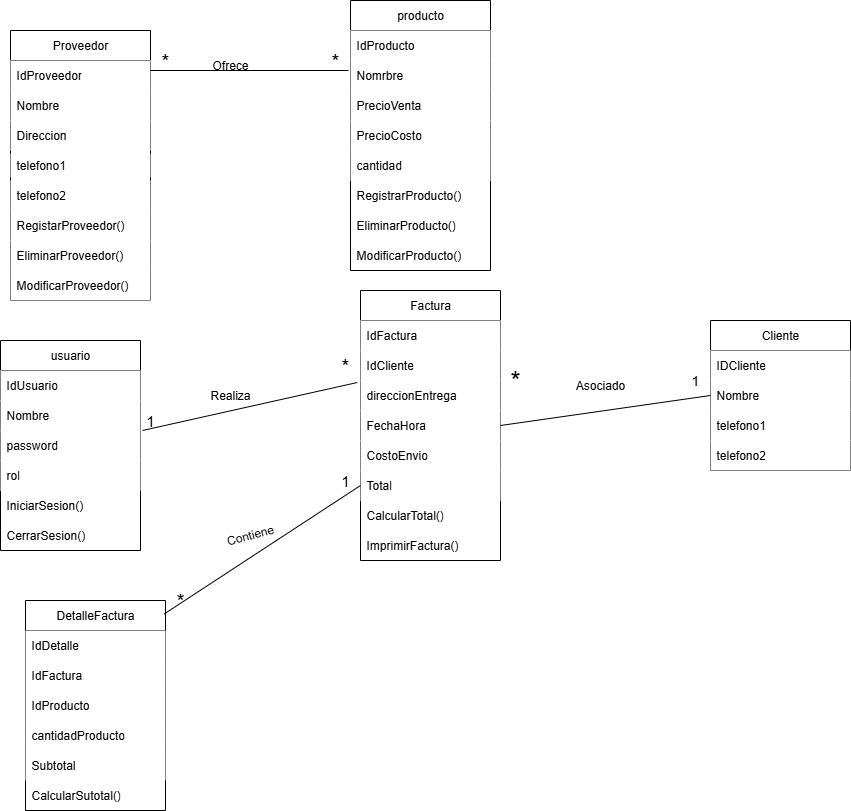

The diagram above was exported from draw.io. Its source (the exported page's mxGraphModel, read from the mxfile embedded in the PNG):
<mxGraphModel dx="872" dy="1642" grid="1" gridSize="10" guides="1" tooltips="1" connect="1" arrows="1" fold="1" page="1" pageScale="1" pageWidth="827" pageHeight="1169" math="0" shadow="0">
  <root>
    <mxCell id="0" />
    <mxCell id="1" parent="0" />
    <mxCell id="gWEPCrT9Ql-XyY8BUEYA-1" value="Proveedor" style="swimlane;fontStyle=0;childLayout=stackLayout;horizontal=1;startSize=30;horizontalStack=0;resizeParent=1;resizeParentMax=0;resizeLast=0;collapsible=1;marginBottom=0;whiteSpace=wrap;html=1;" parent="1" vertex="1">
      <mxGeometry x="20" y="20" width="140" height="270" as="geometry" />
    </mxCell>
    <mxCell id="gWEPCrT9Ql-XyY8BUEYA-2" value="IdProveedor" style="text;strokeColor=none;fillColor=default;align=left;verticalAlign=middle;spacingLeft=4;spacingRight=4;overflow=hidden;points=[[0,0.5],[1,0.5]];portConstraint=eastwest;rotatable=0;whiteSpace=wrap;html=1;" parent="gWEPCrT9Ql-XyY8BUEYA-1" vertex="1">
      <mxGeometry y="30" width="140" height="30" as="geometry" />
    </mxCell>
    <mxCell id="gWEPCrT9Ql-XyY8BUEYA-3" value="Nombre" style="text;strokeColor=none;fillColor=default;align=left;verticalAlign=middle;spacingLeft=4;spacingRight=4;overflow=hidden;points=[[0,0.5],[1,0.5]];portConstraint=eastwest;rotatable=0;whiteSpace=wrap;html=1;" parent="gWEPCrT9Ql-XyY8BUEYA-1" vertex="1">
      <mxGeometry y="60" width="140" height="30" as="geometry" />
    </mxCell>
    <mxCell id="gWEPCrT9Ql-XyY8BUEYA-4" value="Direccion" style="text;strokeColor=none;fillColor=default;align=left;verticalAlign=middle;spacingLeft=4;spacingRight=4;overflow=hidden;points=[[0,0.5],[1,0.5]];portConstraint=eastwest;rotatable=0;whiteSpace=wrap;html=1;" parent="gWEPCrT9Ql-XyY8BUEYA-1" vertex="1">
      <mxGeometry y="90" width="140" height="30" as="geometry" />
    </mxCell>
    <mxCell id="gWEPCrT9Ql-XyY8BUEYA-5" value="telefono1" style="text;strokeColor=none;fillColor=default;align=left;verticalAlign=middle;spacingLeft=4;spacingRight=4;overflow=hidden;points=[[0,0.5],[1,0.5]];portConstraint=eastwest;rotatable=0;whiteSpace=wrap;html=1;rounded=1;" parent="gWEPCrT9Ql-XyY8BUEYA-1" vertex="1">
      <mxGeometry y="120" width="140" height="30" as="geometry" />
    </mxCell>
    <mxCell id="gWEPCrT9Ql-XyY8BUEYA-6" value="telefono2" style="text;strokeColor=none;fillColor=default;align=left;verticalAlign=middle;spacingLeft=4;spacingRight=4;overflow=hidden;points=[[0,0.5],[1,0.5]];portConstraint=eastwest;rotatable=0;whiteSpace=wrap;html=1;" parent="gWEPCrT9Ql-XyY8BUEYA-1" vertex="1">
      <mxGeometry y="150" width="140" height="30" as="geometry" />
    </mxCell>
    <mxCell id="gWEPCrT9Ql-XyY8BUEYA-82" value="RegistarProveedor()" style="text;strokeColor=none;fillColor=default;align=left;verticalAlign=middle;spacingLeft=4;spacingRight=4;overflow=hidden;points=[[0,0.5],[1,0.5]];portConstraint=eastwest;rotatable=0;whiteSpace=wrap;html=1;" parent="gWEPCrT9Ql-XyY8BUEYA-1" vertex="1">
      <mxGeometry y="180" width="140" height="30" as="geometry" />
    </mxCell>
    <mxCell id="gWEPCrT9Ql-XyY8BUEYA-84" value="EliminarProveedor()" style="text;strokeColor=none;fillColor=default;align=left;verticalAlign=middle;spacingLeft=4;spacingRight=4;overflow=hidden;points=[[0,0.5],[1,0.5]];portConstraint=eastwest;rotatable=0;whiteSpace=wrap;html=1;" parent="gWEPCrT9Ql-XyY8BUEYA-1" vertex="1">
      <mxGeometry y="210" width="140" height="30" as="geometry" />
    </mxCell>
    <mxCell id="gWEPCrT9Ql-XyY8BUEYA-85" value="ModificarProveedor()" style="text;strokeColor=none;fillColor=default;align=left;verticalAlign=middle;spacingLeft=4;spacingRight=4;overflow=hidden;points=[[0,0.5],[1,0.5]];portConstraint=eastwest;rotatable=0;whiteSpace=wrap;html=1;" parent="gWEPCrT9Ql-XyY8BUEYA-1" vertex="1">
      <mxGeometry y="240" width="140" height="30" as="geometry" />
    </mxCell>
    <mxCell id="gWEPCrT9Ql-XyY8BUEYA-7" value="producto" style="swimlane;fontStyle=0;childLayout=stackLayout;horizontal=1;startSize=30;horizontalStack=0;resizeParent=1;resizeParentMax=0;resizeLast=0;collapsible=1;marginBottom=0;whiteSpace=wrap;html=1;" parent="1" vertex="1">
      <mxGeometry x="360" y="-10" width="140" height="270" as="geometry" />
    </mxCell>
    <mxCell id="gWEPCrT9Ql-XyY8BUEYA-8" value="IdProducto" style="text;strokeColor=none;fillColor=default;align=left;verticalAlign=middle;spacingLeft=4;spacingRight=4;overflow=hidden;points=[[0,0.5],[1,0.5]];portConstraint=eastwest;rotatable=0;whiteSpace=wrap;html=1;" parent="gWEPCrT9Ql-XyY8BUEYA-7" vertex="1">
      <mxGeometry y="30" width="140" height="30" as="geometry" />
    </mxCell>
    <mxCell id="gWEPCrT9Ql-XyY8BUEYA-9" value="Nomrbre" style="text;strokeColor=none;fillColor=default;align=left;verticalAlign=middle;spacingLeft=4;spacingRight=4;overflow=hidden;points=[[0,0.5],[1,0.5]];portConstraint=eastwest;rotatable=0;whiteSpace=wrap;html=1;" parent="gWEPCrT9Ql-XyY8BUEYA-7" vertex="1">
      <mxGeometry y="60" width="140" height="30" as="geometry" />
    </mxCell>
    <mxCell id="gWEPCrT9Ql-XyY8BUEYA-12" value="PrecioVenta" style="text;strokeColor=none;fillColor=default;align=left;verticalAlign=middle;spacingLeft=4;spacingRight=4;overflow=hidden;points=[[0,0.5],[1,0.5]];portConstraint=eastwest;rotatable=0;whiteSpace=wrap;html=1;" parent="gWEPCrT9Ql-XyY8BUEYA-7" vertex="1">
      <mxGeometry y="90" width="140" height="30" as="geometry" />
    </mxCell>
    <mxCell id="gWEPCrT9Ql-XyY8BUEYA-13" value="PrecioCosto" style="text;strokeColor=none;fillColor=default;align=left;verticalAlign=middle;spacingLeft=4;spacingRight=4;overflow=hidden;points=[[0,0.5],[1,0.5]];portConstraint=eastwest;rotatable=0;whiteSpace=wrap;html=1;" parent="gWEPCrT9Ql-XyY8BUEYA-7" vertex="1">
      <mxGeometry y="120" width="140" height="30" as="geometry" />
    </mxCell>
    <mxCell id="gWEPCrT9Ql-XyY8BUEYA-15" value="cantidad" style="text;strokeColor=none;fillColor=default;align=left;verticalAlign=middle;spacingLeft=4;spacingRight=4;overflow=hidden;points=[[0,0.5],[1,0.5]];portConstraint=eastwest;rotatable=0;whiteSpace=wrap;html=1;" parent="gWEPCrT9Ql-XyY8BUEYA-7" vertex="1">
      <mxGeometry y="150" width="140" height="30" as="geometry" />
    </mxCell>
    <mxCell id="gWEPCrT9Ql-XyY8BUEYA-76" value="RegistrarProducto()" style="text;strokeColor=none;fillColor=none;align=left;verticalAlign=middle;spacingLeft=4;spacingRight=4;overflow=hidden;points=[[0,0.5],[1,0.5]];portConstraint=eastwest;rotatable=0;whiteSpace=wrap;html=1;" parent="gWEPCrT9Ql-XyY8BUEYA-7" vertex="1">
      <mxGeometry y="180" width="140" height="30" as="geometry" />
    </mxCell>
    <mxCell id="gWEPCrT9Ql-XyY8BUEYA-79" value="EliminarProducto()" style="text;strokeColor=none;fillColor=none;align=left;verticalAlign=middle;spacingLeft=4;spacingRight=4;overflow=hidden;points=[[0,0.5],[1,0.5]];portConstraint=eastwest;rotatable=0;whiteSpace=wrap;html=1;" parent="gWEPCrT9Ql-XyY8BUEYA-7" vertex="1">
      <mxGeometry y="210" width="140" height="30" as="geometry" />
    </mxCell>
    <mxCell id="gWEPCrT9Ql-XyY8BUEYA-80" value="ModificarProducto()" style="text;strokeColor=none;fillColor=none;align=left;verticalAlign=middle;spacingLeft=4;spacingRight=4;overflow=hidden;points=[[0,0.5],[1,0.5]];portConstraint=eastwest;rotatable=0;whiteSpace=wrap;html=1;" parent="gWEPCrT9Ql-XyY8BUEYA-7" vertex="1">
      <mxGeometry y="240" width="140" height="30" as="geometry" />
    </mxCell>
    <mxCell id="gWEPCrT9Ql-XyY8BUEYA-16" value="usuario" style="swimlane;fontStyle=0;childLayout=stackLayout;horizontal=1;startSize=30;horizontalStack=0;resizeParent=1;resizeParentMax=0;resizeLast=0;collapsible=1;marginBottom=0;whiteSpace=wrap;html=1;" parent="1" vertex="1">
      <mxGeometry x="10" y="330" width="140" height="210" as="geometry" />
    </mxCell>
    <mxCell id="gWEPCrT9Ql-XyY8BUEYA-17" value="IdUsuario" style="text;align=left;verticalAlign=middle;spacingLeft=4;spacingRight=4;overflow=hidden;points=[[0,0.5],[1,0.5]];portConstraint=eastwest;rotatable=0;whiteSpace=wrap;html=1;fillColor=default;" parent="gWEPCrT9Ql-XyY8BUEYA-16" vertex="1">
      <mxGeometry y="30" width="140" height="30" as="geometry" />
    </mxCell>
    <mxCell id="gWEPCrT9Ql-XyY8BUEYA-18" value="Nombre" style="text;align=left;verticalAlign=middle;spacingLeft=4;spacingRight=4;overflow=hidden;points=[[0,0.5],[1,0.5]];portConstraint=eastwest;rotatable=0;whiteSpace=wrap;html=1;fillColor=default;" parent="gWEPCrT9Ql-XyY8BUEYA-16" vertex="1">
      <mxGeometry y="60" width="140" height="30" as="geometry" />
    </mxCell>
    <mxCell id="gWEPCrT9Ql-XyY8BUEYA-19" value="password" style="text;align=left;verticalAlign=middle;spacingLeft=4;spacingRight=4;overflow=hidden;points=[[0,0.5],[1,0.5]];portConstraint=eastwest;rotatable=0;whiteSpace=wrap;html=1;fillColor=default;" parent="gWEPCrT9Ql-XyY8BUEYA-16" vertex="1">
      <mxGeometry y="90" width="140" height="30" as="geometry" />
    </mxCell>
    <mxCell id="gWEPCrT9Ql-XyY8BUEYA-20" value="rol" style="text;align=left;verticalAlign=middle;spacingLeft=4;spacingRight=4;overflow=hidden;points=[[0,0.5],[1,0.5]];portConstraint=eastwest;rotatable=0;whiteSpace=wrap;html=1;fillColor=default;" parent="gWEPCrT9Ql-XyY8BUEYA-16" vertex="1">
      <mxGeometry y="120" width="140" height="30" as="geometry" />
    </mxCell>
    <mxCell id="gWEPCrT9Ql-XyY8BUEYA-75" value="IniciarSesion()" style="text;align=left;verticalAlign=middle;spacingLeft=4;spacingRight=4;overflow=hidden;points=[[0,0.5],[1,0.5]];portConstraint=eastwest;rotatable=0;whiteSpace=wrap;html=1;fillColor=none;" parent="gWEPCrT9Ql-XyY8BUEYA-16" vertex="1">
      <mxGeometry y="150" width="140" height="30" as="geometry" />
    </mxCell>
    <mxCell id="gWEPCrT9Ql-XyY8BUEYA-77" value="CerrarSesion()" style="text;align=left;verticalAlign=middle;spacingLeft=4;spacingRight=4;overflow=hidden;points=[[0,0.5],[1,0.5]];portConstraint=eastwest;rotatable=0;whiteSpace=wrap;html=1;fillColor=none;" parent="gWEPCrT9Ql-XyY8BUEYA-16" vertex="1">
      <mxGeometry y="180" width="140" height="30" as="geometry" />
    </mxCell>
    <mxCell id="gWEPCrT9Ql-XyY8BUEYA-21" value="Cliente" style="swimlane;fontStyle=0;childLayout=stackLayout;horizontal=1;startSize=30;horizontalStack=0;resizeParent=1;resizeParentMax=0;resizeLast=0;collapsible=1;marginBottom=0;whiteSpace=wrap;html=1;" parent="1" vertex="1">
      <mxGeometry x="720" y="310" width="140" height="150" as="geometry" />
    </mxCell>
    <mxCell id="gWEPCrT9Ql-XyY8BUEYA-22" value="IDCliente" style="text;align=left;verticalAlign=middle;spacingLeft=4;spacingRight=4;overflow=hidden;points=[[0,0.5],[1,0.5]];portConstraint=eastwest;rotatable=0;whiteSpace=wrap;html=1;fillColor=default;" parent="gWEPCrT9Ql-XyY8BUEYA-21" vertex="1">
      <mxGeometry y="30" width="140" height="30" as="geometry" />
    </mxCell>
    <mxCell id="gWEPCrT9Ql-XyY8BUEYA-23" value="Nombre" style="text;align=left;verticalAlign=middle;spacingLeft=4;spacingRight=4;overflow=hidden;points=[[0,0.5],[1,0.5]];portConstraint=eastwest;rotatable=0;whiteSpace=wrap;html=1;fillColor=default;" parent="gWEPCrT9Ql-XyY8BUEYA-21" vertex="1">
      <mxGeometry y="60" width="140" height="30" as="geometry" />
    </mxCell>
    <mxCell id="gWEPCrT9Ql-XyY8BUEYA-24" value="telefono1" style="text;align=left;verticalAlign=middle;spacingLeft=4;spacingRight=4;overflow=hidden;points=[[0,0.5],[1,0.5]];portConstraint=eastwest;rotatable=0;whiteSpace=wrap;html=1;fillColor=default;" parent="gWEPCrT9Ql-XyY8BUEYA-21" vertex="1">
      <mxGeometry y="90" width="140" height="30" as="geometry" />
    </mxCell>
    <mxCell id="gWEPCrT9Ql-XyY8BUEYA-25" value="telefono2" style="text;align=left;verticalAlign=middle;spacingLeft=4;spacingRight=4;overflow=hidden;points=[[0,0.5],[1,0.5]];portConstraint=eastwest;rotatable=0;whiteSpace=wrap;html=1;fillColor=default;" parent="gWEPCrT9Ql-XyY8BUEYA-21" vertex="1">
      <mxGeometry y="120" width="140" height="30" as="geometry" />
    </mxCell>
    <mxCell id="gWEPCrT9Ql-XyY8BUEYA-27" value="" style="endArrow=none;html=1;rounded=0;" parent="1" edge="1">
      <mxGeometry width="50" height="50" relative="1" as="geometry">
        <mxPoint x="160" y="60" as="sourcePoint" />
        <mxPoint x="358" y="60" as="targetPoint" />
      </mxGeometry>
    </mxCell>
    <mxCell id="gWEPCrT9Ql-XyY8BUEYA-28" value="Factura" style="swimlane;fontStyle=0;childLayout=stackLayout;horizontal=1;startSize=30;horizontalStack=0;resizeParent=1;resizeParentMax=0;resizeLast=0;collapsible=1;marginBottom=0;whiteSpace=wrap;html=1;fillColor=none;" parent="1" vertex="1">
      <mxGeometry x="370" y="280" width="140" height="270" as="geometry" />
    </mxCell>
    <mxCell id="gWEPCrT9Ql-XyY8BUEYA-29" value="IdFactura" style="text;strokeColor=none;fillColor=default;align=left;verticalAlign=middle;spacingLeft=4;spacingRight=4;overflow=hidden;points=[[0,0.5],[1,0.5]];portConstraint=eastwest;rotatable=0;whiteSpace=wrap;html=1;" parent="gWEPCrT9Ql-XyY8BUEYA-28" vertex="1">
      <mxGeometry y="30" width="140" height="30" as="geometry" />
    </mxCell>
    <mxCell id="gWEPCrT9Ql-XyY8BUEYA-30" value="IdCliente" style="text;strokeColor=none;fillColor=default;align=left;verticalAlign=middle;spacingLeft=4;spacingRight=4;overflow=hidden;points=[[0,0.5],[1,0.5]];portConstraint=eastwest;rotatable=0;whiteSpace=wrap;html=1;" parent="gWEPCrT9Ql-XyY8BUEYA-28" vertex="1">
      <mxGeometry y="60" width="140" height="30" as="geometry" />
    </mxCell>
    <mxCell id="gWEPCrT9Ql-XyY8BUEYA-31" value="direccionEntrega" style="text;strokeColor=none;fillColor=default;align=left;verticalAlign=middle;spacingLeft=4;spacingRight=4;overflow=hidden;points=[[0,0.5],[1,0.5]];portConstraint=eastwest;rotatable=0;whiteSpace=wrap;html=1;" parent="gWEPCrT9Ql-XyY8BUEYA-28" vertex="1">
      <mxGeometry y="90" width="140" height="30" as="geometry" />
    </mxCell>
    <mxCell id="gWEPCrT9Ql-XyY8BUEYA-36" value="FechaHora" style="text;strokeColor=none;fillColor=default;align=left;verticalAlign=middle;spacingLeft=4;spacingRight=4;overflow=hidden;points=[[0,0.5],[1,0.5]];portConstraint=eastwest;rotatable=0;whiteSpace=wrap;html=1;" parent="gWEPCrT9Ql-XyY8BUEYA-28" vertex="1">
      <mxGeometry y="120" width="140" height="30" as="geometry" />
    </mxCell>
    <mxCell id="gWEPCrT9Ql-XyY8BUEYA-37" value="CostoEnvio" style="text;strokeColor=none;fillColor=default;align=left;verticalAlign=middle;spacingLeft=4;spacingRight=4;overflow=hidden;points=[[0,0.5],[1,0.5]];portConstraint=eastwest;rotatable=0;whiteSpace=wrap;html=1;" parent="gWEPCrT9Ql-XyY8BUEYA-28" vertex="1">
      <mxGeometry y="150" width="140" height="30" as="geometry" />
    </mxCell>
    <mxCell id="gWEPCrT9Ql-XyY8BUEYA-39" value="Total" style="text;strokeColor=none;fillColor=default;align=left;verticalAlign=middle;spacingLeft=4;spacingRight=4;overflow=hidden;points=[[0,0.5],[1,0.5]];portConstraint=eastwest;rotatable=0;whiteSpace=wrap;html=1;" parent="gWEPCrT9Ql-XyY8BUEYA-28" vertex="1">
      <mxGeometry y="180" width="140" height="30" as="geometry" />
    </mxCell>
    <mxCell id="gWEPCrT9Ql-XyY8BUEYA-78" value="CalcularTotal()" style="text;strokeColor=none;fillColor=none;align=left;verticalAlign=middle;spacingLeft=4;spacingRight=4;overflow=hidden;points=[[0,0.5],[1,0.5]];portConstraint=eastwest;rotatable=0;whiteSpace=wrap;html=1;" parent="gWEPCrT9Ql-XyY8BUEYA-28" vertex="1">
      <mxGeometry y="210" width="140" height="30" as="geometry" />
    </mxCell>
    <mxCell id="gWEPCrT9Ql-XyY8BUEYA-81" value="ImprimirFactura()" style="text;strokeColor=none;fillColor=none;align=left;verticalAlign=middle;spacingLeft=4;spacingRight=4;overflow=hidden;points=[[0,0.5],[1,0.5]];portConstraint=eastwest;rotatable=0;whiteSpace=wrap;html=1;" parent="gWEPCrT9Ql-XyY8BUEYA-28" vertex="1">
      <mxGeometry y="240" width="140" height="30" as="geometry" />
    </mxCell>
    <mxCell id="gWEPCrT9Ql-XyY8BUEYA-32" value="DetalleFactura" style="swimlane;fontStyle=0;childLayout=stackLayout;horizontal=1;startSize=30;horizontalStack=0;resizeParent=1;resizeParentMax=0;resizeLast=0;collapsible=1;marginBottom=0;whiteSpace=wrap;html=1;" parent="1" vertex="1">
      <mxGeometry x="35" y="590" width="140" height="210" as="geometry" />
    </mxCell>
    <mxCell id="gWEPCrT9Ql-XyY8BUEYA-33" value="IdDetalle" style="text;strokeColor=none;fillColor=default;align=left;verticalAlign=middle;spacingLeft=4;spacingRight=4;overflow=hidden;points=[[0,0.5],[1,0.5]];portConstraint=eastwest;rotatable=0;whiteSpace=wrap;html=1;" parent="gWEPCrT9Ql-XyY8BUEYA-32" vertex="1">
      <mxGeometry y="30" width="140" height="30" as="geometry" />
    </mxCell>
    <mxCell id="gWEPCrT9Ql-XyY8BUEYA-34" value="IdFactura" style="text;strokeColor=none;fillColor=default;align=left;verticalAlign=middle;spacingLeft=4;spacingRight=4;overflow=hidden;points=[[0,0.5],[1,0.5]];portConstraint=eastwest;rotatable=0;whiteSpace=wrap;html=1;" parent="gWEPCrT9Ql-XyY8BUEYA-32" vertex="1">
      <mxGeometry y="60" width="140" height="30" as="geometry" />
    </mxCell>
    <mxCell id="gWEPCrT9Ql-XyY8BUEYA-35" value="IdProducto" style="text;strokeColor=none;fillColor=default;align=left;verticalAlign=middle;spacingLeft=4;spacingRight=4;overflow=hidden;points=[[0,0.5],[1,0.5]];portConstraint=eastwest;rotatable=0;whiteSpace=wrap;html=1;" parent="gWEPCrT9Ql-XyY8BUEYA-32" vertex="1">
      <mxGeometry y="90" width="140" height="30" as="geometry" />
    </mxCell>
    <mxCell id="gWEPCrT9Ql-XyY8BUEYA-41" value="cantidadProducto" style="text;strokeColor=none;fillColor=default;align=left;verticalAlign=middle;spacingLeft=4;spacingRight=4;overflow=hidden;points=[[0,0.5],[1,0.5]];portConstraint=eastwest;rotatable=0;whiteSpace=wrap;html=1;" parent="gWEPCrT9Ql-XyY8BUEYA-32" vertex="1">
      <mxGeometry y="120" width="140" height="30" as="geometry" />
    </mxCell>
    <mxCell id="gWEPCrT9Ql-XyY8BUEYA-42" value="Subtotal" style="text;strokeColor=none;fillColor=default;align=left;verticalAlign=middle;spacingLeft=4;spacingRight=4;overflow=hidden;points=[[0,0.5],[1,0.5]];portConstraint=eastwest;rotatable=0;whiteSpace=wrap;html=1;" parent="gWEPCrT9Ql-XyY8BUEYA-32" vertex="1">
      <mxGeometry y="150" width="140" height="30" as="geometry" />
    </mxCell>
    <mxCell id="gWEPCrT9Ql-XyY8BUEYA-74" value="CalcularSutotal()" style="text;strokeColor=none;fillColor=none;align=left;verticalAlign=middle;spacingLeft=4;spacingRight=4;overflow=hidden;points=[[0,0.5],[1,0.5]];portConstraint=eastwest;rotatable=0;whiteSpace=wrap;html=1;" parent="gWEPCrT9Ql-XyY8BUEYA-32" vertex="1">
      <mxGeometry y="180" width="140" height="30" as="geometry" />
    </mxCell>
    <mxCell id="gWEPCrT9Ql-XyY8BUEYA-40" value="" style="endArrow=none;html=1;rounded=0;entryX=0.991;entryY=0.064;entryDx=0;entryDy=0;exitX=0;exitY=0.5;exitDx=0;exitDy=0;entryPerimeter=0;" parent="1" source="gWEPCrT9Ql-XyY8BUEYA-39" target="gWEPCrT9Ql-XyY8BUEYA-32" edge="1">
      <mxGeometry width="50" height="50" relative="1" as="geometry">
        <mxPoint x="370" y="500" as="sourcePoint" />
        <mxPoint x="280" y="600" as="targetPoint" />
      </mxGeometry>
    </mxCell>
    <mxCell id="gWEPCrT9Ql-XyY8BUEYA-46" value="Ofrece" style="text;html=1;align=center;verticalAlign=middle;whiteSpace=wrap;rounded=0;" parent="1" vertex="1">
      <mxGeometry x="210" y="40" width="60" height="30" as="geometry" />
    </mxCell>
    <mxCell id="gWEPCrT9Ql-XyY8BUEYA-47" value="Contiene" style="text;html=1;align=center;verticalAlign=middle;whiteSpace=wrap;rounded=0;rotation=-15;" parent="1" vertex="1">
      <mxGeometry x="230" y="510" width="60" height="30" as="geometry" />
    </mxCell>
    <mxCell id="gWEPCrT9Ql-XyY8BUEYA-48" value="" style="endArrow=none;html=1;rounded=0;entryX=0;entryY=0.5;entryDx=0;entryDy=0;exitX=1;exitY=0.5;exitDx=0;exitDy=0;" parent="1" source="gWEPCrT9Ql-XyY8BUEYA-28" target="gWEPCrT9Ql-XyY8BUEYA-23" edge="1">
      <mxGeometry width="50" height="50" relative="1" as="geometry">
        <mxPoint x="460" y="360" as="sourcePoint" />
        <mxPoint x="130" y="580" as="targetPoint" />
      </mxGeometry>
    </mxCell>
    <mxCell id="gWEPCrT9Ql-XyY8BUEYA-49" value="Asociado" style="text;html=1;align=center;verticalAlign=middle;whiteSpace=wrap;rounded=0;rotation=0;" parent="1" vertex="1">
      <mxGeometry x="580" y="360" width="60" height="30" as="geometry" />
    </mxCell>
    <mxCell id="gWEPCrT9Ql-XyY8BUEYA-51" value="*" style="text;html=1;align=center;verticalAlign=middle;whiteSpace=wrap;rounded=0;strokeWidth=5;fontSize=20;" parent="1" vertex="1">
      <mxGeometry x="160" y="40" width="30" height="20" as="geometry" />
    </mxCell>
    <mxCell id="gWEPCrT9Ql-XyY8BUEYA-52" value="*" style="text;html=1;align=center;verticalAlign=middle;whiteSpace=wrap;rounded=0;strokeWidth=5;fontSize=20;" parent="1" vertex="1">
      <mxGeometry x="330" y="40" width="30" height="20" as="geometry" />
    </mxCell>
    <mxCell id="gWEPCrT9Ql-XyY8BUEYA-53" value="*" style="text;html=1;align=center;verticalAlign=middle;whiteSpace=wrap;rounded=0;strokeWidth=5;fontSize=20;" parent="1" vertex="1">
      <mxGeometry x="340" y="345" width="30" height="20" as="geometry" />
    </mxCell>
    <mxCell id="gWEPCrT9Ql-XyY8BUEYA-54" value="1" style="text;html=1;align=center;verticalAlign=middle;whiteSpace=wrap;rounded=0;strokeWidth=5;fontSize=14;" parent="1" vertex="1">
      <mxGeometry x="690" y="360" width="30" height="20" as="geometry" />
    </mxCell>
    <mxCell id="gWEPCrT9Ql-XyY8BUEYA-55" value="1" style="text;html=1;align=center;verticalAlign=middle;whiteSpace=wrap;rounded=0;strokeWidth=5;fontSize=15;" parent="1" vertex="1">
      <mxGeometry x="340" y="460" width="30" height="20" as="geometry" />
    </mxCell>
    <mxCell id="gWEPCrT9Ql-XyY8BUEYA-56" value="*" style="text;html=1;align=center;verticalAlign=middle;whiteSpace=wrap;rounded=0;strokeWidth=5;fontSize=21;" parent="1" vertex="1">
      <mxGeometry x="175" y="580" width="30" height="20" as="geometry" />
    </mxCell>
    <mxCell id="gWEPCrT9Ql-XyY8BUEYA-60" value="" style="endArrow=none;html=1;rounded=0;exitX=-0.023;exitY=1.067;exitDx=0;exitDy=0;exitPerimeter=0;entryX=1.014;entryY=1;entryDx=0;entryDy=0;entryPerimeter=0;" parent="1" source="gWEPCrT9Ql-XyY8BUEYA-30" target="gWEPCrT9Ql-XyY8BUEYA-18" edge="1">
      <mxGeometry width="50" height="50" relative="1" as="geometry">
        <mxPoint x="30" y="520" as="sourcePoint" />
        <mxPoint x="170" y="370" as="targetPoint" />
      </mxGeometry>
    </mxCell>
    <mxCell id="gWEPCrT9Ql-XyY8BUEYA-61" value="Realiza" style="text;html=1;align=center;verticalAlign=middle;whiteSpace=wrap;rounded=0;rotation=0;" parent="1" vertex="1">
      <mxGeometry x="210" y="370" width="60" height="30" as="geometry" />
    </mxCell>
    <mxCell id="gWEPCrT9Ql-XyY8BUEYA-63" value="1" style="text;html=1;align=center;verticalAlign=middle;whiteSpace=wrap;rounded=0;strokeWidth=5;fontSize=15;" parent="1" vertex="1">
      <mxGeometry x="145" y="400" width="30" height="20" as="geometry" />
    </mxCell>
    <mxCell id="gWEPCrT9Ql-XyY8BUEYA-64" value="*" style="text;html=1;align=center;verticalAlign=middle;whiteSpace=wrap;rounded=0;strokeWidth=5;fontSize=26;" parent="1" vertex="1">
      <mxGeometry x="510" y="360" width="30" height="20" as="geometry" />
    </mxCell>
  </root>
</mxGraphModel>